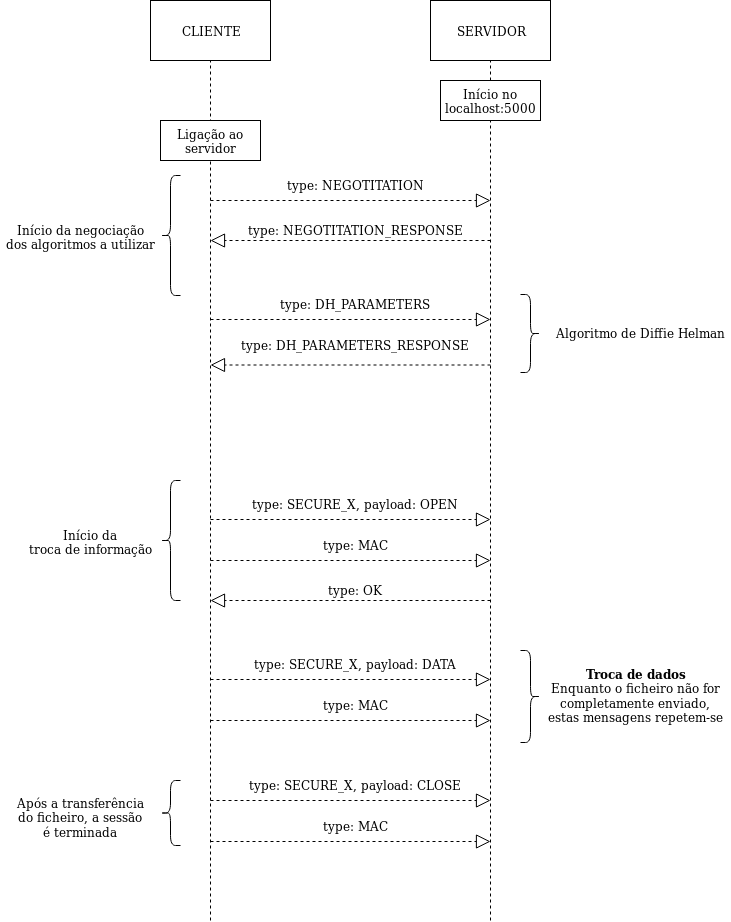

The diagram above was exported from draw.io. Its source (the exported page's mxGraphModel, read from the mxfile embedded in the PNG):
<mxGraphModel dx="1885" dy="454" grid="1" gridSize="10" guides="1" tooltips="1" connect="1" arrows="1" fold="1" page="1" pageScale="1" pageWidth="850" pageHeight="1100" math="0" shadow="0">
  <root>
    <mxCell id="0" />
    <mxCell id="1" parent="0" />
    <mxCell id="hMPH0FHC0j9tp603e7l_-1" value="CLIENTE" style="rounded=0;whiteSpace=wrap;html=1;" parent="1" vertex="1">
      <mxGeometry x="100" y="80" width="120" height="60" as="geometry" />
    </mxCell>
    <mxCell id="hMPH0FHC0j9tp603e7l_-2" value="SERVIDOR" style="rounded=0;whiteSpace=wrap;html=1;" parent="1" vertex="1">
      <mxGeometry x="380" y="80" width="120" height="60" as="geometry" />
    </mxCell>
    <mxCell id="hMPH0FHC0j9tp603e7l_-6" value="" style="endArrow=none;dashed=1;html=1;entryX=0.5;entryY=1;entryDx=0;entryDy=0;" parent="1" target="hMPH0FHC0j9tp603e7l_-1" edge="1">
      <mxGeometry width="50" height="50" relative="1" as="geometry">
        <mxPoint x="160" y="1000" as="sourcePoint" />
        <mxPoint x="160" y="250" as="targetPoint" />
      </mxGeometry>
    </mxCell>
    <mxCell id="hMPH0FHC0j9tp603e7l_-7" value="" style="endArrow=none;dashed=1;html=1;entryX=0.5;entryY=1;entryDx=0;entryDy=0;" parent="1" target="hMPH0FHC0j9tp603e7l_-2" edge="1">
      <mxGeometry width="50" height="50" relative="1" as="geometry">
        <mxPoint x="440" y="1000" as="sourcePoint" />
        <mxPoint x="599.5" y="160" as="targetPoint" />
      </mxGeometry>
    </mxCell>
    <mxCell id="hMPH0FHC0j9tp603e7l_-8" value="Início no localhost:5000" style="rounded=0;whiteSpace=wrap;html=1;" parent="1" vertex="1">
      <mxGeometry x="390" y="160" width="100" height="40" as="geometry" />
    </mxCell>
    <mxCell id="hMPH0FHC0j9tp603e7l_-9" value="Ligação ao servidor" style="rounded=0;whiteSpace=wrap;html=1;" parent="1" vertex="1">
      <mxGeometry x="110" y="200" width="100" height="40" as="geometry" />
    </mxCell>
    <mxCell id="hMPH0FHC0j9tp603e7l_-10" value="" style="endArrow=block;dashed=1;endFill=0;endSize=12;html=1;" parent="1" edge="1">
      <mxGeometry width="160" relative="1" as="geometry">
        <mxPoint x="160" y="280" as="sourcePoint" />
        <mxPoint x="440" y="280" as="targetPoint" />
        <Array as="points">
          <mxPoint x="300" y="280" />
        </Array>
      </mxGeometry>
    </mxCell>
    <mxCell id="hMPH0FHC0j9tp603e7l_-13" value="&lt;div align=&quot;center&quot;&gt;type: NEGOTITATION&lt;/div&gt;" style="text;html=1;resizable=0;points=[];autosize=1;align=center;verticalAlign=top;spacingTop=-4;" parent="1" vertex="1">
      <mxGeometry x="230" y="255" width="150" height="20" as="geometry" />
    </mxCell>
    <mxCell id="hMPH0FHC0j9tp603e7l_-15" value="&lt;div align=&quot;center&quot;&gt;type: NEGOTITATION_RESPONSE&lt;/div&gt;" style="text;html=1;resizable=0;points=[];autosize=1;align=center;verticalAlign=top;spacingTop=-4;" parent="1" vertex="1">
      <mxGeometry x="190" y="300" width="230" height="20" as="geometry" />
    </mxCell>
    <mxCell id="hMPH0FHC0j9tp603e7l_-17" value="" style="endArrow=block;dashed=1;endFill=0;endSize=12;html=1;" parent="1" edge="1">
      <mxGeometry width="160" relative="1" as="geometry">
        <mxPoint x="440" y="320" as="sourcePoint" />
        <mxPoint x="160" y="320" as="targetPoint" />
      </mxGeometry>
    </mxCell>
    <mxCell id="hMPH0FHC0j9tp603e7l_-20" value="" style="endArrow=block;dashed=1;endFill=0;endSize=12;html=1;" parent="1" edge="1">
      <mxGeometry width="160" relative="1" as="geometry">
        <mxPoint x="160" y="399" as="sourcePoint" />
        <mxPoint x="440" y="399" as="targetPoint" />
        <Array as="points">
          <mxPoint x="300" y="399" />
        </Array>
      </mxGeometry>
    </mxCell>
    <mxCell id="hMPH0FHC0j9tp603e7l_-21" value="&lt;div align=&quot;center&quot;&gt;type: DH_PARAMETERS&lt;br&gt;&lt;/div&gt;" style="text;html=1;resizable=0;points=[];autosize=1;align=center;verticalAlign=top;spacingTop=-4;" parent="1" vertex="1">
      <mxGeometry x="220" y="374" width="170" height="20" as="geometry" />
    </mxCell>
    <mxCell id="hMPH0FHC0j9tp603e7l_-25" value="&lt;div align=&quot;center&quot;&gt;type: DH_PARAMETERS_RESPONSE&lt;/div&gt;" style="text;html=1;resizable=0;points=[];autosize=1;align=center;verticalAlign=top;spacingTop=-4;" parent="1" vertex="1">
      <mxGeometry x="185" y="415" width="240" height="20" as="geometry" />
    </mxCell>
    <mxCell id="hMPH0FHC0j9tp603e7l_-26" value="" style="endArrow=block;dashed=1;endFill=0;endSize=12;html=1;" parent="1" edge="1">
      <mxGeometry width="160" relative="1" as="geometry">
        <mxPoint x="440" y="444.5" as="sourcePoint" />
        <mxPoint x="160" y="444.5" as="targetPoint" />
      </mxGeometry>
    </mxCell>
    <mxCell id="hMPH0FHC0j9tp603e7l_-31" value="" style="endArrow=block;dashed=1;endFill=0;endSize=12;html=1;" parent="1" edge="1">
      <mxGeometry width="160" relative="1" as="geometry">
        <mxPoint x="160" y="599" as="sourcePoint" />
        <mxPoint x="440" y="599" as="targetPoint" />
        <Array as="points">
          <mxPoint x="300" y="599" />
        </Array>
      </mxGeometry>
    </mxCell>
    <mxCell id="hMPH0FHC0j9tp603e7l_-32" value="&lt;div align=&quot;center&quot;&gt;type: SECURE_X, payload: OPEN&lt;br&gt;&lt;/div&gt;" style="text;html=1;resizable=0;points=[];autosize=1;align=center;verticalAlign=top;spacingTop=-4;" parent="1" vertex="1">
      <mxGeometry x="195" y="574" width="220" height="20" as="geometry" />
    </mxCell>
    <mxCell id="hMPH0FHC0j9tp603e7l_-33" value="" style="endArrow=block;dashed=1;endFill=0;endSize=12;html=1;" parent="1" edge="1">
      <mxGeometry width="160" relative="1" as="geometry">
        <mxPoint x="160" y="640" as="sourcePoint" />
        <mxPoint x="440" y="640" as="targetPoint" />
        <Array as="points">
          <mxPoint x="300" y="640" />
        </Array>
      </mxGeometry>
    </mxCell>
    <mxCell id="hMPH0FHC0j9tp603e7l_-34" value="&lt;div align=&quot;center&quot;&gt;type: MAC&lt;br&gt;&lt;/div&gt;" style="text;html=1;resizable=0;points=[];autosize=1;align=center;verticalAlign=top;spacingTop=-4;" parent="1" vertex="1">
      <mxGeometry x="265" y="615" width="80" height="20" as="geometry" />
    </mxCell>
    <mxCell id="hMPH0FHC0j9tp603e7l_-35" value="&lt;div align=&quot;center&quot;&gt;type: OK&lt;br&gt;&lt;/div&gt;" style="text;html=1;resizable=0;points=[];autosize=1;align=center;verticalAlign=top;spacingTop=-4;" parent="1" vertex="1">
      <mxGeometry x="270" y="660" width="70" height="20" as="geometry" />
    </mxCell>
    <mxCell id="hMPH0FHC0j9tp603e7l_-36" value="" style="endArrow=block;dashed=1;endFill=0;endSize=12;html=1;" parent="1" edge="1">
      <mxGeometry width="160" relative="1" as="geometry">
        <mxPoint x="440" y="679.9999999999999" as="sourcePoint" />
        <mxPoint x="160" y="679.9999999999999" as="targetPoint" />
      </mxGeometry>
    </mxCell>
    <mxCell id="hMPH0FHC0j9tp603e7l_-37" value="" style="endArrow=block;dashed=1;endFill=0;endSize=12;html=1;" parent="1" edge="1">
      <mxGeometry width="160" relative="1" as="geometry">
        <mxPoint x="160" y="758.9999999999999" as="sourcePoint" />
        <mxPoint x="440" y="758.9999999999999" as="targetPoint" />
        <Array as="points">
          <mxPoint x="300" y="759" />
        </Array>
      </mxGeometry>
    </mxCell>
    <mxCell id="hMPH0FHC0j9tp603e7l_-38" value="&lt;div align=&quot;center&quot;&gt;type: SECURE_X, payload: DATA&lt;br&gt;&lt;/div&gt;" style="text;html=1;resizable=0;points=[];autosize=1;align=center;verticalAlign=top;spacingTop=-4;" parent="1" vertex="1">
      <mxGeometry x="195" y="734" width="220" height="20" as="geometry" />
    </mxCell>
    <mxCell id="hMPH0FHC0j9tp603e7l_-39" value="" style="endArrow=block;dashed=1;endFill=0;endSize=12;html=1;" parent="1" edge="1">
      <mxGeometry width="160" relative="1" as="geometry">
        <mxPoint x="160" y="800" as="sourcePoint" />
        <mxPoint x="440" y="800" as="targetPoint" />
        <Array as="points">
          <mxPoint x="300" y="800" />
        </Array>
      </mxGeometry>
    </mxCell>
    <mxCell id="hMPH0FHC0j9tp603e7l_-40" value="&lt;div align=&quot;center&quot;&gt;type: MAC&lt;br&gt;&lt;/div&gt;" style="text;html=1;resizable=0;points=[];autosize=1;align=center;verticalAlign=top;spacingTop=-4;" parent="1" vertex="1">
      <mxGeometry x="265" y="775" width="80" height="20" as="geometry" />
    </mxCell>
    <mxCell id="hMPH0FHC0j9tp603e7l_-45" value="" style="shape=curlyBracket;whiteSpace=wrap;html=1;rounded=1;fillColor=none;" parent="1" vertex="1">
      <mxGeometry x="110" y="255" width="20" height="120" as="geometry" />
    </mxCell>
    <mxCell id="hMPH0FHC0j9tp603e7l_-46" value="&lt;div&gt;Início da negociação &lt;br&gt;&lt;/div&gt;&lt;div align=&quot;center&quot;&gt;dos algoritmos a utilizar&lt;/div&gt;" style="text;html=1;resizable=0;points=[];autosize=1;align=center;verticalAlign=top;spacingTop=-4;" parent="1" vertex="1">
      <mxGeometry x="-50" y="300" width="160" height="30" as="geometry" />
    </mxCell>
    <mxCell id="hMPH0FHC0j9tp603e7l_-47" value="" style="shape=curlyBracket;whiteSpace=wrap;html=1;rounded=1;fillColor=none;rotation=180;" parent="1" vertex="1">
      <mxGeometry x="470" y="374" width="20" height="78" as="geometry" />
    </mxCell>
    <mxCell id="hMPH0FHC0j9tp603e7l_-48" value="Algoritmo de Diffie Helman" style="text;html=1;resizable=0;points=[];autosize=1;align=center;verticalAlign=top;spacingTop=-4;" parent="1" vertex="1">
      <mxGeometry x="500" y="403" width="180" height="20" as="geometry" />
    </mxCell>
    <mxCell id="hMPH0FHC0j9tp603e7l_-49" value="" style="shape=curlyBracket;whiteSpace=wrap;html=1;rounded=1;fillColor=none;" parent="1" vertex="1">
      <mxGeometry x="110" y="560" width="20" height="120" as="geometry" />
    </mxCell>
    <mxCell id="hMPH0FHC0j9tp603e7l_-50" value="&lt;div&gt;Início da &lt;br&gt;&lt;/div&gt;&lt;div&gt;troca de informação&lt;/div&gt;" style="text;html=1;resizable=0;points=[];autosize=1;align=center;verticalAlign=top;spacingTop=-4;" parent="1" vertex="1">
      <mxGeometry x="-30" y="605" width="140" height="30" as="geometry" />
    </mxCell>
    <mxCell id="hMPH0FHC0j9tp603e7l_-51" value="" style="shape=curlyBracket;whiteSpace=wrap;html=1;rounded=1;fillColor=none;rotation=180;" parent="1" vertex="1">
      <mxGeometry x="470" y="730" width="20" height="92" as="geometry" />
    </mxCell>
    <mxCell id="hMPH0FHC0j9tp603e7l_-52" value="&lt;div&gt;&lt;b&gt;Troca de dados&lt;/b&gt;&lt;/div&gt;&lt;div&gt;Enquanto o ficheiro não for &lt;br&gt;&lt;/div&gt;&lt;div&gt;completamente enviado, &lt;br&gt;&lt;/div&gt;&lt;div&gt;estas mensagens repetem-se&lt;br&gt;&lt;/div&gt;" style="text;html=1;resizable=0;points=[];autosize=1;align=center;verticalAlign=top;spacingTop=-4;" parent="1" vertex="1">
      <mxGeometry x="490" y="744" width="190" height="60" as="geometry" />
    </mxCell>
    <mxCell id="hMPH0FHC0j9tp603e7l_-57" value="" style="endArrow=block;dashed=1;endFill=0;endSize=12;html=1;" parent="1" edge="1">
      <mxGeometry width="160" relative="1" as="geometry">
        <mxPoint x="160" y="880" as="sourcePoint" />
        <mxPoint x="440" y="880" as="targetPoint" />
        <Array as="points">
          <mxPoint x="300" y="880" />
        </Array>
      </mxGeometry>
    </mxCell>
    <mxCell id="hMPH0FHC0j9tp603e7l_-58" value="&lt;div align=&quot;center&quot;&gt;type: SECURE_X, payload: CLOSE&lt;/div&gt;" style="text;html=1;resizable=0;points=[];autosize=1;align=center;verticalAlign=top;spacingTop=-4;" parent="1" vertex="1">
      <mxGeometry x="190" y="855" width="230" height="20" as="geometry" />
    </mxCell>
    <mxCell id="hMPH0FHC0j9tp603e7l_-59" value="" style="endArrow=block;dashed=1;endFill=0;endSize=12;html=1;" parent="1" edge="1">
      <mxGeometry width="160" relative="1" as="geometry">
        <mxPoint x="160" y="921" as="sourcePoint" />
        <mxPoint x="440" y="921" as="targetPoint" />
        <Array as="points">
          <mxPoint x="300" y="921" />
        </Array>
      </mxGeometry>
    </mxCell>
    <mxCell id="hMPH0FHC0j9tp603e7l_-60" value="&lt;div align=&quot;center&quot;&gt;type: MAC&lt;br&gt;&lt;/div&gt;" style="text;html=1;resizable=0;points=[];autosize=1;align=center;verticalAlign=top;spacingTop=-4;" parent="1" vertex="1">
      <mxGeometry x="265" y="896" width="80" height="20" as="geometry" />
    </mxCell>
    <mxCell id="hMPH0FHC0j9tp603e7l_-61" value="" style="shape=curlyBracket;whiteSpace=wrap;html=1;rounded=1;fillColor=none;" parent="1" vertex="1">
      <mxGeometry x="110" y="860" width="20" height="65" as="geometry" />
    </mxCell>
    <mxCell id="hMPH0FHC0j9tp603e7l_-62" value="&lt;div&gt;Após a transferência &lt;br&gt;&lt;/div&gt;&lt;div&gt;do ficheiro, a sessão &lt;br&gt;&lt;/div&gt;&lt;div&gt;é terminada&lt;br&gt;&lt;/div&gt;" style="text;html=1;resizable=0;points=[];autosize=1;align=center;verticalAlign=top;spacingTop=-4;" parent="1" vertex="1">
      <mxGeometry x="-40" y="872.5" width="140" height="40" as="geometry" />
    </mxCell>
  </root>
</mxGraphModel>